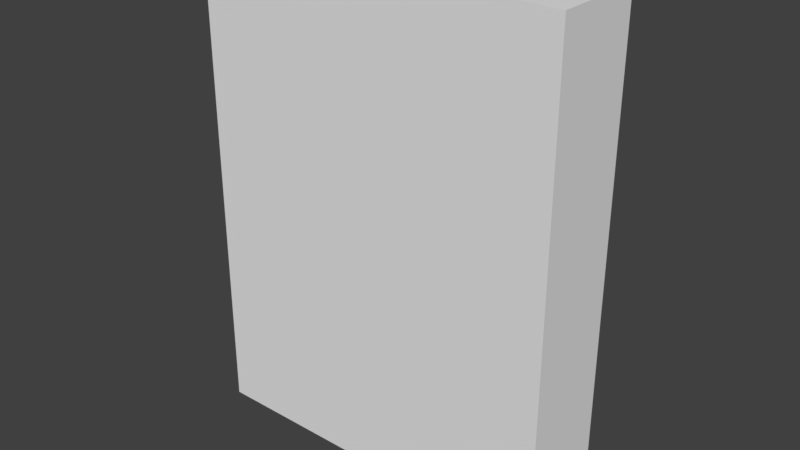 # Source: folder_or_book.blend  (saved by Blender 2.78.0; exported with 4.5.12 LTS)
import bpy
from mathutils import Matrix  # noqa: F401  (used for matrix-valued properties, if any)

bpy.ops.wm.read_factory_settings(use_empty=True)
scene = bpy.context.scene
scene.name = 'Scene'

# ---- collections
col_collection_1 = bpy.data.collections.new('Collection 1'); scene.collection.children.link(col_collection_1)

# ---- materials (node trees are filled in below, after node groups)
mat_material = bpy.data.materials.new('Material')
mat_material.alpha_threshold = 0.0
mat_material.use_transparent_shadow = False
mat_material.roughness = 0.5
mat_material.line_color = (0.0, 0.0, 0.0, 1.0)

# ---- material node trees

# ---- world
world_world = bpy.data.worlds.new('World'); scene.world = world_world
world_world.color = (0.05088, 0.05088, 0.05088)
world_world.use_sun_shadow = False
world_world.sun_shadow_jitter_overblur = 0.0
world_world.cycles.sampling_method = 'MANUAL'

# ---- meshes
me_cube = bpy.data.meshes.new('Cube')
me_cube.from_pydata([(1.0, 1.0, -1.0), (1.0, -1.0, -1.0), (-1.0, -1.0, -1.0), (-1.0, 1.0, -1.0), (1.0, 1.0, 1.0), (1.0, -1.0, 1.0), (-1.0, -1.0, 1.0), (-1.0, 1.0, 1.0)], [], [(0, 1, 2, 3), (4, 7, 6, 5), (0, 4, 5, 1), (1, 5, 6, 2), (2, 6, 7, 3), (4, 0, 3, 7)])
me_cube.materials.append(mat_material)
me_cube.use_remesh_preserve_volume = False
me_cube.use_remesh_preserve_attributes = False
me_cube.use_mirror_vertex_groups = False
me_cube.update()

# ---- objects
ob_folder = bpy.data.objects.new('folder', me_cube)

# ---- transforms, parenting, visibility, modifiers, constraints
ob_folder.location = (0.0, 0.0, 1.537)
ob_folder.scale = (0.7624, 0.1894, 1.0)
ob_folder.lock_rotations_4d = False
ob_folder.empty_display_type = 'ARROWS'
ob_folder.lineart.crease_threshold = 0.0

# ---- collection membership
col_collection_1.objects.link(ob_folder)

# ---- scene / render settings (as saved in the file)
scene.frame_start = 1; scene.frame_end = 250; scene.frame_set(1)
scene.render.engine = 'BLENDER_EEVEE_NEXT'
scene.render.resolution_percentage = 50
scene.render.dither_intensity = 0.0
scene.cycles.use_denoising = False
scene.cycles.samples = 128
scene.cycles.sampling_pattern = 'TABULATED_SOBOL'
scene.cycles.light_sampling_threshold = 0.0
scene.cycles.use_adaptive_sampling = False
scene.cycles.use_light_tree = False
scene.cycles.blur_glossy = 0.0
scene.cycles.sample_clamp_indirect = 0.0
scene.view_settings.view_transform = 'Standard'
bpy.context.view_layer.update()

# ---- added for rendering (the .blend has no active camera and no usable light): camera, sun
cam_auto = bpy.data.cameras.new('AutoCamera')
cam_auto.lens = 50.0
cam_auto.sensor_width = 36.0
cam_auto.clip_end = 1000.0
ob_auto_camera = bpy.data.objects.new('AutoCamera', cam_auto)
scene.collection.objects.link(ob_auto_camera)
ob_auto_camera.location = (2.35312, -2.82374, 3.41965)
ob_auto_camera.rotation_euler = (1.09748, -7.21219e-08, 0.694738)
scene.camera = ob_auto_camera
light_auto_sun = bpy.data.lights.new('AutoSun', 'SUN')
light_auto_sun.energy = 3.0
light_auto_sun.angle = 0.0523599
ob_auto_sun = bpy.data.objects.new('AutoSun', light_auto_sun)
scene.collection.objects.link(ob_auto_sun)
ob_auto_sun.rotation_euler = (0.872665, 0.174533, 0.523599)
bpy.context.view_layer.update()
